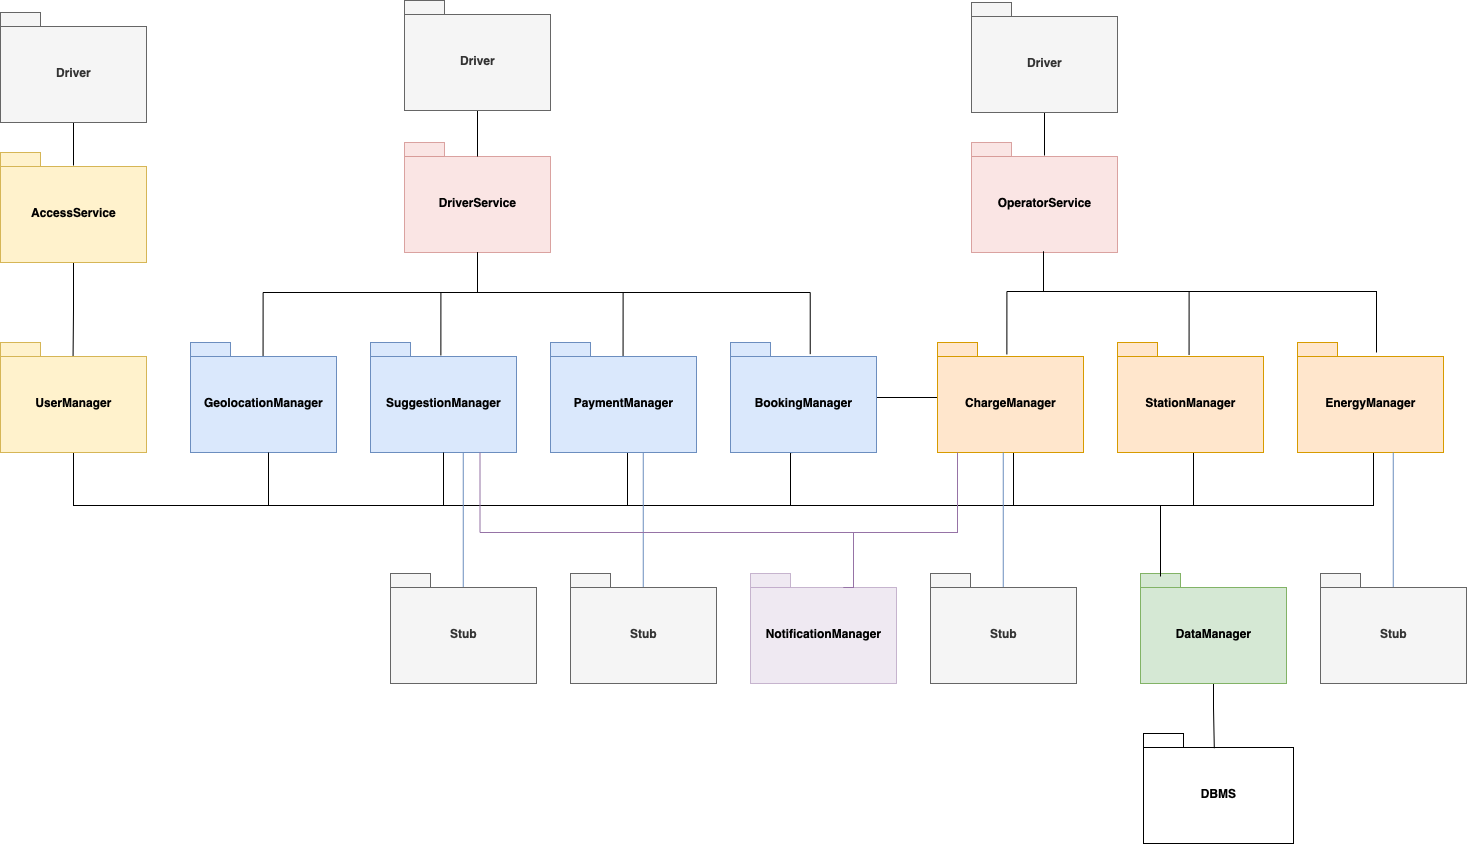

The diagram above was exported from draw.io. Its source (the exported page's mxGraphModel, read from the mxfile embedded in the PNG):
<mxGraphModel dx="2217" dy="2465" grid="1" gridSize="10" guides="1" tooltips="1" connect="1" arrows="1" fold="1" page="1" pageScale="1" pageWidth="827" pageHeight="1169" math="0" shadow="0">
  <root>
    <mxCell id="0" />
    <mxCell id="1" parent="0" />
    <mxCell id="iKwyi6VPtm3OTLCM1wzv-1" value="DBMS" style="shape=folder;fontStyle=1;spacingTop=10;tabWidth=40;tabHeight=14;tabPosition=left;html=1;" parent="1" vertex="1">
      <mxGeometry x="1033" y="651" width="150" height="110" as="geometry" />
    </mxCell>
    <mxCell id="iKwyi6VPtm3OTLCM1wzv-3" style="edgeStyle=orthogonalEdgeStyle;rounded=0;orthogonalLoop=1;jettySize=auto;html=1;endArrow=none;endFill=0;entryX=0.472;entryY=0.134;entryDx=0;entryDy=0;entryPerimeter=0;startArrow=none;" parent="1" source="iKwyi6VPtm3OTLCM1wzv-6" target="iKwyi6VPtm3OTLCM1wzv-1" edge="1">
      <mxGeometry relative="1" as="geometry">
        <mxPoint x="487" y="598" as="targetPoint" />
      </mxGeometry>
    </mxCell>
    <mxCell id="iKwyi6VPtm3OTLCM1wzv-2" value="DriverService" style="shape=folder;fontStyle=1;spacingTop=10;tabWidth=40;tabHeight=14;tabPosition=left;html=1;fillColor=#f8cecc;strokeColor=#b85450;fillStyle=auto;opacity=50;" parent="1" vertex="1">
      <mxGeometry x="294" y="60" width="146" height="110" as="geometry" />
    </mxCell>
    <mxCell id="iKwyi6VPtm3OTLCM1wzv-6" value="DataManager" style="shape=folder;fontStyle=1;spacingTop=10;tabWidth=40;tabHeight=14;tabPosition=left;html=1;fillColor=#d5e8d4;strokeColor=#82b366;" parent="1" vertex="1">
      <mxGeometry x="1030" y="491" width="146" height="110" as="geometry" />
    </mxCell>
    <mxCell id="iKwyi6VPtm3OTLCM1wzv-9" value="GeolocationManager" style="shape=folder;fontStyle=1;spacingTop=10;tabWidth=40;tabHeight=14;tabPosition=left;html=1;fillColor=#dae8fc;strokeColor=#6c8ebf;" parent="1" vertex="1">
      <mxGeometry x="80" y="260" width="146" height="110" as="geometry" />
    </mxCell>
    <mxCell id="iKwyi6VPtm3OTLCM1wzv-11" value="SuggestionManager" style="shape=folder;fontStyle=1;spacingTop=10;tabWidth=40;tabHeight=14;tabPosition=left;html=1;fillColor=#dae8fc;strokeColor=#6c8ebf;" parent="1" vertex="1">
      <mxGeometry x="260" y="260" width="146" height="110" as="geometry" />
    </mxCell>
    <mxCell id="iKwyi6VPtm3OTLCM1wzv-17" value="" style="edgeStyle=orthogonalEdgeStyle;rounded=0;orthogonalLoop=1;jettySize=auto;html=1;endArrow=none;endFill=0;entryX=0.5;entryY=1;entryDx=0;entryDy=0;entryPerimeter=0;" parent="1" source="iKwyi6VPtm3OTLCM1wzv-6" edge="1">
      <mxGeometry relative="1" as="geometry">
        <mxPoint x="873.9803921568628" y="475" as="sourcePoint" />
        <mxPoint x="517" y="370" as="targetPoint" />
        <Array as="points">
          <mxPoint x="1050" y="423" />
          <mxPoint x="517" y="423" />
        </Array>
      </mxGeometry>
    </mxCell>
    <mxCell id="E6ZIEfWZ_EXiDi1xCuZY-2" style="edgeStyle=orthogonalEdgeStyle;rounded=0;orthogonalLoop=1;jettySize=auto;html=1;endArrow=none;endFill=0;exitX=0.425;exitY=1.001;exitDx=0;exitDy=0;exitPerimeter=0;" parent="1" source="iKwyi6VPtm3OTLCM1wzv-12" target="iKwyi6VPtm3OTLCM1wzv-6" edge="1">
      <mxGeometry relative="1" as="geometry">
        <mxPoint x="874" y="491" as="targetPoint" />
        <mxPoint x="697" y="370" as="sourcePoint" />
        <Array as="points">
          <mxPoint x="680" y="370" />
          <mxPoint x="680" y="423" />
          <mxPoint x="1050" y="423" />
        </Array>
      </mxGeometry>
    </mxCell>
    <mxCell id="E6ZIEfWZ_EXiDi1xCuZY-40" style="edgeStyle=orthogonalEdgeStyle;rounded=0;orthogonalLoop=1;jettySize=auto;html=1;endArrow=none;endFill=0;" parent="1" source="iKwyi6VPtm3OTLCM1wzv-12" target="iKwyi6VPtm3OTLCM1wzv-19" edge="1">
      <mxGeometry relative="1" as="geometry" />
    </mxCell>
    <mxCell id="iKwyi6VPtm3OTLCM1wzv-12" value="BookingManager" style="shape=folder;fontStyle=1;spacingTop=10;tabWidth=40;tabHeight=14;tabPosition=left;html=1;fillColor=#dae8fc;strokeColor=#6c8ebf;" parent="1" vertex="1">
      <mxGeometry x="620" y="260" width="146" height="110" as="geometry" />
    </mxCell>
    <mxCell id="iKwyi6VPtm3OTLCM1wzv-13" value="" style="edgeStyle=orthogonalEdgeStyle;rounded=0;orthogonalLoop=1;jettySize=auto;html=1;endArrow=none;endFill=0;entryX=0.497;entryY=0.123;entryDx=0;entryDy=0;entryPerimeter=0;" parent="1" source="iKwyi6VPtm3OTLCM1wzv-2" target="iKwyi6VPtm3OTLCM1wzv-10" edge="1">
      <mxGeometry relative="1" as="geometry">
        <mxPoint x="493" y="30" as="sourcePoint" />
        <mxPoint x="486.5619999999999" y="453.52999999999975" as="targetPoint" />
        <Array as="points">
          <mxPoint x="367" y="210" />
          <mxPoint x="513" y="210" />
        </Array>
      </mxGeometry>
    </mxCell>
    <mxCell id="iKwyi6VPtm3OTLCM1wzv-10" value="PaymentManager" style="shape=folder;fontStyle=1;spacingTop=10;tabWidth=40;tabHeight=14;tabPosition=left;html=1;fillColor=#dae8fc;strokeColor=#6c8ebf;" parent="1" vertex="1">
      <mxGeometry x="440" y="260" width="146" height="110" as="geometry" />
    </mxCell>
    <mxCell id="iKwyi6VPtm3OTLCM1wzv-15" value="" style="edgeStyle=orthogonalEdgeStyle;rounded=0;orthogonalLoop=1;jettySize=auto;html=1;endArrow=none;endFill=0;startArrow=none;" parent="1" source="iKwyi6VPtm3OTLCM1wzv-11" target="iKwyi6VPtm3OTLCM1wzv-6" edge="1">
      <mxGeometry relative="1" as="geometry">
        <mxPoint x="333.0000000000001" y="373" as="sourcePoint" />
        <mxPoint x="874" y="528.22" as="targetPoint" />
        <Array as="points">
          <mxPoint x="333" y="423" />
          <mxPoint x="1050" y="423" />
        </Array>
      </mxGeometry>
    </mxCell>
    <mxCell id="iKwyi6VPtm3OTLCM1wzv-16" value="" style="edgeStyle=orthogonalEdgeStyle;rounded=0;orthogonalLoop=1;jettySize=auto;html=1;endArrow=none;endFill=0;startArrow=none;" parent="1" source="iKwyi6VPtm3OTLCM1wzv-9" edge="1">
      <mxGeometry relative="1" as="geometry">
        <mxPoint x="158" y="373" as="sourcePoint" />
        <mxPoint x="1050" y="494" as="targetPoint" />
        <Array as="points">
          <mxPoint x="158" y="423" />
          <mxPoint x="1050" y="423" />
        </Array>
      </mxGeometry>
    </mxCell>
    <mxCell id="E6ZIEfWZ_EXiDi1xCuZY-5" style="edgeStyle=orthogonalEdgeStyle;rounded=0;orthogonalLoop=1;jettySize=auto;html=1;endArrow=none;endFill=0;exitX=0.5;exitY=1;exitDx=0;exitDy=0;exitPerimeter=0;" parent="1" source="iKwyi6VPtm3OTLCM1wzv-19" target="iKwyi6VPtm3OTLCM1wzv-6" edge="1">
      <mxGeometry relative="1" as="geometry">
        <mxPoint x="903" y="373" as="sourcePoint" />
        <mxPoint x="873" y="494" as="targetPoint" />
        <Array as="points">
          <mxPoint x="903" y="370" />
          <mxPoint x="903" y="423" />
          <mxPoint x="1050" y="423" />
        </Array>
      </mxGeometry>
    </mxCell>
    <mxCell id="iKwyi6VPtm3OTLCM1wzv-19" value="ChargeManager" style="shape=folder;fontStyle=1;spacingTop=10;tabWidth=40;tabHeight=14;tabPosition=left;html=1;fillColor=#ffe6cc;strokeColor=#d79b00;" parent="1" vertex="1">
      <mxGeometry x="827" y="260" width="146" height="110" as="geometry" />
    </mxCell>
    <mxCell id="E6ZIEfWZ_EXiDi1xCuZY-6" style="edgeStyle=orthogonalEdgeStyle;rounded=0;orthogonalLoop=1;jettySize=auto;html=1;endArrow=none;endFill=0;" parent="1" source="iKwyi6VPtm3OTLCM1wzv-20" target="iKwyi6VPtm3OTLCM1wzv-6" edge="1">
      <mxGeometry relative="1" as="geometry">
        <mxPoint x="1083" y="373" as="sourcePoint" />
        <mxPoint x="873" y="494" as="targetPoint" />
        <Array as="points">
          <mxPoint x="1083" y="423" />
          <mxPoint x="1050" y="423" />
        </Array>
      </mxGeometry>
    </mxCell>
    <mxCell id="iKwyi6VPtm3OTLCM1wzv-20" value="StationManager" style="shape=folder;fontStyle=1;spacingTop=10;tabWidth=40;tabHeight=14;tabPosition=left;html=1;fillColor=#ffe6cc;strokeColor=#d79b00;" parent="1" vertex="1">
      <mxGeometry x="1007" y="260" width="146" height="110" as="geometry" />
    </mxCell>
    <mxCell id="E6ZIEfWZ_EXiDi1xCuZY-7" style="edgeStyle=orthogonalEdgeStyle;rounded=0;orthogonalLoop=1;jettySize=auto;html=1;endArrow=none;endFill=0;" parent="1" source="iKwyi6VPtm3OTLCM1wzv-22" target="iKwyi6VPtm3OTLCM1wzv-6" edge="1">
      <mxGeometry relative="1" as="geometry">
        <mxPoint x="1263" y="373" as="sourcePoint" />
        <mxPoint x="873" y="491" as="targetPoint" />
        <Array as="points">
          <mxPoint x="1263" y="423" />
          <mxPoint x="1050" y="423" />
        </Array>
      </mxGeometry>
    </mxCell>
    <mxCell id="iKwyi6VPtm3OTLCM1wzv-22" value="EnergyManager" style="shape=folder;fontStyle=1;spacingTop=10;tabWidth=40;tabHeight=14;tabPosition=left;html=1;fillColor=#ffe6cc;strokeColor=#d79b00;" parent="1" vertex="1">
      <mxGeometry x="1187" y="260" width="146" height="110" as="geometry" />
    </mxCell>
    <mxCell id="iKwyi6VPtm3OTLCM1wzv-35" style="edgeStyle=orthogonalEdgeStyle;rounded=0;orthogonalLoop=1;jettySize=auto;html=1;endArrow=none;endFill=0;fillColor=#dae8fc;strokeColor=#6c8ebf;" parent="1" edge="1">
      <mxGeometry relative="1" as="geometry">
        <mxPoint x="352.76" y="510" as="targetPoint" />
        <mxPoint x="352.76" y="370" as="sourcePoint" />
      </mxGeometry>
    </mxCell>
    <mxCell id="iKwyi6VPtm3OTLCM1wzv-36" value="Stub&lt;br&gt;" style="shape=folder;fontStyle=1;spacingTop=10;tabWidth=40;tabHeight=14;tabPosition=left;html=1;fillColor=#f5f5f5;fontColor=#333333;strokeColor=#666666;" parent="1" vertex="1">
      <mxGeometry x="280" y="491" width="146" height="110" as="geometry" />
    </mxCell>
    <mxCell id="iKwyi6VPtm3OTLCM1wzv-38" style="edgeStyle=orthogonalEdgeStyle;rounded=0;orthogonalLoop=1;jettySize=auto;html=1;endArrow=none;endFill=0;fillColor=#dae8fc;strokeColor=#6c8ebf;" parent="1" edge="1">
      <mxGeometry relative="1" as="geometry">
        <mxPoint x="532.76" y="510" as="targetPoint" />
        <mxPoint x="532.76" y="370" as="sourcePoint" />
      </mxGeometry>
    </mxCell>
    <mxCell id="iKwyi6VPtm3OTLCM1wzv-39" value="Stub&lt;br&gt;" style="shape=folder;fontStyle=1;spacingTop=10;tabWidth=40;tabHeight=14;tabPosition=left;html=1;fillColor=#f5f5f5;fontColor=#333333;strokeColor=#666666;" parent="1" vertex="1">
      <mxGeometry x="460" y="491" width="146" height="110" as="geometry" />
    </mxCell>
    <mxCell id="E6ZIEfWZ_EXiDi1xCuZY-10" style="edgeStyle=orthogonalEdgeStyle;rounded=0;orthogonalLoop=1;jettySize=auto;html=1;endArrow=none;endFill=0;fillColor=#dae8fc;strokeColor=#6c8ebf;" parent="1" edge="1">
      <mxGeometry relative="1" as="geometry">
        <mxPoint x="1282.7600000000002" y="510" as="targetPoint" />
        <mxPoint x="1282.7600000000002" y="370" as="sourcePoint" />
      </mxGeometry>
    </mxCell>
    <mxCell id="E6ZIEfWZ_EXiDi1xCuZY-11" value="Stub&lt;br&gt;" style="shape=folder;fontStyle=1;spacingTop=10;tabWidth=40;tabHeight=14;tabPosition=left;html=1;fillColor=#f5f5f5;fontColor=#333333;strokeColor=#666666;" parent="1" vertex="1">
      <mxGeometry x="1210" y="491" width="146" height="110" as="geometry" />
    </mxCell>
    <mxCell id="E6ZIEfWZ_EXiDi1xCuZY-17" value="" style="edgeStyle=orthogonalEdgeStyle;rounded=0;orthogonalLoop=1;jettySize=auto;html=1;endArrow=none;endFill=0;entryX=0.497;entryY=0.123;entryDx=0;entryDy=0;entryPerimeter=0;exitX=0.5;exitY=1;exitDx=0;exitDy=0;exitPerimeter=0;" parent="1" source="iKwyi6VPtm3OTLCM1wzv-2" edge="1">
      <mxGeometry relative="1" as="geometry">
        <mxPoint x="153" y="170" as="sourcePoint" />
        <mxPoint x="152.5619999999999" y="273.53" as="targetPoint" />
        <Array as="points">
          <mxPoint x="367" y="210" />
          <mxPoint x="153" y="210" />
        </Array>
      </mxGeometry>
    </mxCell>
    <mxCell id="E6ZIEfWZ_EXiDi1xCuZY-28" style="edgeStyle=orthogonalEdgeStyle;rounded=0;orthogonalLoop=1;jettySize=auto;html=1;endArrow=none;endFill=0;" parent="1" source="E6ZIEfWZ_EXiDi1xCuZY-24" edge="1">
      <mxGeometry relative="1" as="geometry">
        <mxPoint x="190" y="423" as="targetPoint" />
        <mxPoint x="-37" y="373" as="sourcePoint" />
        <Array as="points">
          <mxPoint x="-37" y="423" />
          <mxPoint x="160" y="423" />
        </Array>
      </mxGeometry>
    </mxCell>
    <mxCell id="E6ZIEfWZ_EXiDi1xCuZY-24" value="UserManager" style="shape=folder;fontStyle=1;spacingTop=10;tabWidth=40;tabHeight=14;tabPosition=left;html=1;fillColor=#fff2cc;strokeColor=#d6b656;" parent="1" vertex="1">
      <mxGeometry x="-110" y="260" width="146" height="110" as="geometry" />
    </mxCell>
    <mxCell id="E6ZIEfWZ_EXiDi1xCuZY-27" value="" style="edgeStyle=orthogonalEdgeStyle;rounded=0;orthogonalLoop=1;jettySize=auto;html=1;endArrow=none;endFill=0;entryX=0.497;entryY=0.123;entryDx=0;entryDy=0;entryPerimeter=0;" parent="1" source="E6ZIEfWZ_EXiDi1xCuZY-37" edge="1">
      <mxGeometry relative="1" as="geometry">
        <mxPoint x="-36.960000000000036" y="170" as="sourcePoint" />
        <mxPoint x="-37.4380000000001" y="273.53" as="targetPoint" />
      </mxGeometry>
    </mxCell>
    <mxCell id="E6ZIEfWZ_EXiDi1xCuZY-30" value="" style="edgeStyle=orthogonalEdgeStyle;rounded=0;orthogonalLoop=1;jettySize=auto;html=1;endArrow=none;endFill=0;entryX=0.482;entryY=0.118;entryDx=0;entryDy=0;entryPerimeter=0;" parent="1" target="iKwyi6VPtm3OTLCM1wzv-11" edge="1">
      <mxGeometry relative="1" as="geometry">
        <mxPoint x="367" y="170" as="sourcePoint" />
        <mxPoint x="512.5619999999999" y="273.53" as="targetPoint" />
        <Array as="points">
          <mxPoint x="367" y="210" />
          <mxPoint x="330" y="210" />
          <mxPoint x="330" y="274" />
        </Array>
      </mxGeometry>
    </mxCell>
    <mxCell id="E6ZIEfWZ_EXiDi1xCuZY-32" value="" style="edgeStyle=orthogonalEdgeStyle;rounded=0;orthogonalLoop=1;jettySize=auto;html=1;endArrow=none;endFill=0;entryX=0.546;entryY=0.106;entryDx=0;entryDy=0;entryPerimeter=0;" parent="1" target="iKwyi6VPtm3OTLCM1wzv-12" edge="1">
      <mxGeometry relative="1" as="geometry">
        <mxPoint x="367" y="170" as="sourcePoint" />
        <mxPoint x="512.5619999999999" y="273.53" as="targetPoint" />
        <Array as="points">
          <mxPoint x="367" y="210" />
          <mxPoint x="700" y="210" />
        </Array>
      </mxGeometry>
    </mxCell>
    <mxCell id="E6ZIEfWZ_EXiDi1xCuZY-33" value="OperatorService" style="shape=folder;fontStyle=1;spacingTop=10;tabWidth=40;tabHeight=14;tabPosition=left;html=1;fillColor=#f8cecc;strokeColor=#b85450;fillStyle=auto;opacity=50;" parent="1" vertex="1">
      <mxGeometry x="861" y="60" width="146" height="110" as="geometry" />
    </mxCell>
    <mxCell id="E6ZIEfWZ_EXiDi1xCuZY-34" value="" style="edgeStyle=orthogonalEdgeStyle;rounded=0;orthogonalLoop=1;jettySize=auto;html=1;endArrow=none;endFill=0;entryX=0.497;entryY=0.123;entryDx=0;entryDy=0;entryPerimeter=0;" parent="1" source="E6ZIEfWZ_EXiDi1xCuZY-33" edge="1">
      <mxGeometry relative="1" as="geometry">
        <mxPoint x="1059" y="29" as="sourcePoint" />
        <mxPoint x="1078.562" y="272.53" as="targetPoint" />
        <Array as="points">
          <mxPoint x="933" y="209" />
          <mxPoint x="1079" y="209" />
        </Array>
      </mxGeometry>
    </mxCell>
    <mxCell id="E6ZIEfWZ_EXiDi1xCuZY-35" value="" style="edgeStyle=orthogonalEdgeStyle;rounded=0;orthogonalLoop=1;jettySize=auto;html=1;endArrow=none;endFill=0;entryX=0.482;entryY=0.118;entryDx=0;entryDy=0;entryPerimeter=0;" parent="1" edge="1">
      <mxGeometry relative="1" as="geometry">
        <mxPoint x="933" y="169" as="sourcePoint" />
        <mxPoint x="896.3719999999998" y="271.98" as="targetPoint" />
        <Array as="points">
          <mxPoint x="933" y="209" />
          <mxPoint x="896" y="209" />
          <mxPoint x="896" y="273" />
        </Array>
      </mxGeometry>
    </mxCell>
    <mxCell id="E6ZIEfWZ_EXiDi1xCuZY-36" value="" style="edgeStyle=orthogonalEdgeStyle;rounded=0;orthogonalLoop=1;jettySize=auto;html=1;endArrow=none;endFill=0;" parent="1" edge="1">
      <mxGeometry relative="1" as="geometry">
        <mxPoint x="933" y="169" as="sourcePoint" />
        <mxPoint x="1266" y="270" as="targetPoint" />
        <Array as="points">
          <mxPoint x="933" y="209" />
          <mxPoint x="1266" y="209" />
        </Array>
      </mxGeometry>
    </mxCell>
    <mxCell id="E6ZIEfWZ_EXiDi1xCuZY-37" value="AccessService" style="shape=folder;fontStyle=1;spacingTop=10;tabWidth=40;tabHeight=14;tabPosition=left;html=1;fillColor=#fff2cc;strokeColor=#d6b656;" parent="1" vertex="1">
      <mxGeometry x="-110" y="70" width="146" height="110" as="geometry" />
    </mxCell>
    <mxCell id="E6ZIEfWZ_EXiDi1xCuZY-38" style="edgeStyle=orthogonalEdgeStyle;rounded=0;orthogonalLoop=1;jettySize=auto;html=1;endArrow=none;endFill=0;fillColor=#dae8fc;strokeColor=#6c8ebf;" parent="1" edge="1">
      <mxGeometry relative="1" as="geometry">
        <mxPoint x="892.7600000000007" y="510" as="targetPoint" />
        <mxPoint x="892.7600000000007" y="370" as="sourcePoint" />
      </mxGeometry>
    </mxCell>
    <mxCell id="E6ZIEfWZ_EXiDi1xCuZY-39" value="Stub&lt;br&gt;" style="shape=folder;fontStyle=1;spacingTop=10;tabWidth=40;tabHeight=14;tabPosition=left;html=1;fillColor=#f5f5f5;fontColor=#333333;strokeColor=#666666;" parent="1" vertex="1">
      <mxGeometry x="820" y="491" width="146" height="110" as="geometry" />
    </mxCell>
    <mxCell id="E6ZIEfWZ_EXiDi1xCuZY-42" style="edgeStyle=orthogonalEdgeStyle;rounded=0;orthogonalLoop=1;jettySize=auto;html=1;entryX=0.75;entryY=1;entryDx=0;entryDy=0;entryPerimeter=0;endArrow=none;endFill=0;fillColor=#e1d5e7;strokeColor=#9673a6;exitX=0;exitY=0;exitDx=93;exitDy=14;exitPerimeter=0;" parent="1" source="E6ZIEfWZ_EXiDi1xCuZY-41" target="iKwyi6VPtm3OTLCM1wzv-11" edge="1">
      <mxGeometry relative="1" as="geometry">
        <Array as="points">
          <mxPoint x="743" y="450" />
          <mxPoint x="370" y="450" />
        </Array>
      </mxGeometry>
    </mxCell>
    <mxCell id="E6ZIEfWZ_EXiDi1xCuZY-41" value="NotificationManager" style="shape=folder;fontStyle=1;spacingTop=10;tabWidth=40;tabHeight=14;tabPosition=left;html=1;fillColor=#e1d5e7;strokeColor=#9673a6;fillStyle=auto;opacity=50;" parent="1" vertex="1">
      <mxGeometry x="640" y="491" width="146" height="110" as="geometry" />
    </mxCell>
    <mxCell id="E6ZIEfWZ_EXiDi1xCuZY-43" style="edgeStyle=orthogonalEdgeStyle;rounded=0;orthogonalLoop=1;jettySize=auto;html=1;endArrow=none;endFill=0;fillColor=#e1d5e7;strokeColor=#9673a6;exitX=0;exitY=0;exitDx=93;exitDy=14;exitPerimeter=0;" parent="1" source="E6ZIEfWZ_EXiDi1xCuZY-41" edge="1">
      <mxGeometry relative="1" as="geometry">
        <mxPoint x="600" y="160" as="sourcePoint" />
        <mxPoint x="847" y="370" as="targetPoint" />
        <Array as="points">
          <mxPoint x="743" y="450" />
          <mxPoint x="847" y="450" />
        </Array>
      </mxGeometry>
    </mxCell>
    <mxCell id="E6ZIEfWZ_EXiDi1xCuZY-46" style="edgeStyle=orthogonalEdgeStyle;rounded=0;orthogonalLoop=1;jettySize=auto;html=1;endArrow=none;endFill=0;" parent="1" source="E6ZIEfWZ_EXiDi1xCuZY-44" edge="1">
      <mxGeometry relative="1" as="geometry">
        <mxPoint x="367" y="74" as="targetPoint" />
      </mxGeometry>
    </mxCell>
    <mxCell id="E6ZIEfWZ_EXiDi1xCuZY-47" value="" style="edgeStyle=orthogonalEdgeStyle;rounded=0;orthogonalLoop=1;jettySize=auto;html=1;endArrow=none;endFill=0;" parent="1" source="E6ZIEfWZ_EXiDi1xCuZY-44" target="iKwyi6VPtm3OTLCM1wzv-2" edge="1">
      <mxGeometry relative="1" as="geometry" />
    </mxCell>
    <mxCell id="E6ZIEfWZ_EXiDi1xCuZY-44" value="Driver" style="shape=folder;fontStyle=1;spacingTop=10;tabWidth=40;tabHeight=14;tabPosition=left;html=1;fillColor=#f5f5f5;fontColor=#333333;strokeColor=#666666;" parent="1" vertex="1">
      <mxGeometry x="294" y="-82" width="146" height="110" as="geometry" />
    </mxCell>
    <mxCell id="E6ZIEfWZ_EXiDi1xCuZY-51" value="" style="edgeStyle=orthogonalEdgeStyle;rounded=0;orthogonalLoop=1;jettySize=auto;html=1;endArrow=none;endFill=0;" parent="1" source="E6ZIEfWZ_EXiDi1xCuZY-52" edge="1">
      <mxGeometry relative="1" as="geometry">
        <mxPoint x="934" y="73" as="targetPoint" />
      </mxGeometry>
    </mxCell>
    <mxCell id="E6ZIEfWZ_EXiDi1xCuZY-52" value="Driver" style="shape=folder;fontStyle=1;spacingTop=10;tabWidth=40;tabHeight=14;tabPosition=left;html=1;fillColor=#f5f5f5;fontColor=#333333;strokeColor=#666666;" parent="1" vertex="1">
      <mxGeometry x="861" y="-80" width="146" height="110" as="geometry" />
    </mxCell>
    <mxCell id="E6ZIEfWZ_EXiDi1xCuZY-53" value="" style="edgeStyle=orthogonalEdgeStyle;rounded=0;orthogonalLoop=1;jettySize=auto;html=1;endArrow=none;endFill=0;" parent="1" source="E6ZIEfWZ_EXiDi1xCuZY-54" edge="1">
      <mxGeometry relative="1" as="geometry">
        <mxPoint x="-37" y="83" as="targetPoint" />
      </mxGeometry>
    </mxCell>
    <mxCell id="E6ZIEfWZ_EXiDi1xCuZY-54" value="Driver" style="shape=folder;fontStyle=1;spacingTop=10;tabWidth=40;tabHeight=14;tabPosition=left;html=1;fillColor=#f5f5f5;fontColor=#333333;strokeColor=#666666;" parent="1" vertex="1">
      <mxGeometry x="-110" y="-70" width="146" height="110" as="geometry" />
    </mxCell>
  </root>
</mxGraphModel>